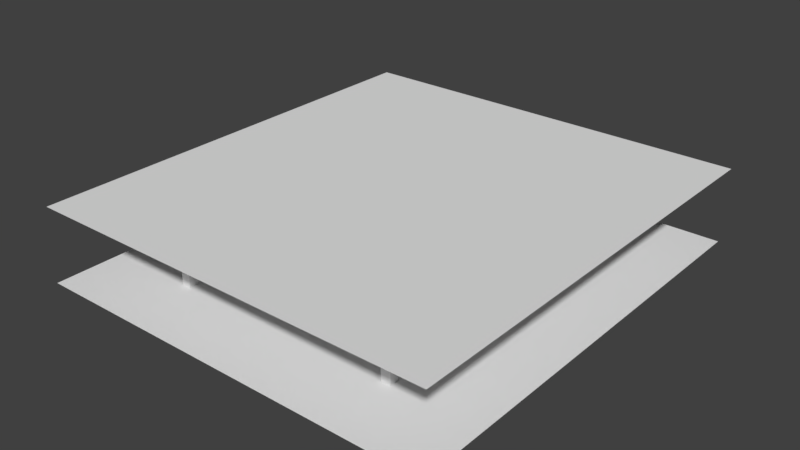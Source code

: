 # Source: testscene.blend  (saved by Blender 2.77.0; exported with 4.5.12 LTS)
import bpy
from mathutils import Matrix  # noqa: F401  (used for matrix-valued properties, if any)

bpy.ops.wm.read_factory_settings(use_empty=True)
scene = bpy.context.scene
scene.name = 'Scene'

# ---- collections
col_collection_1 = bpy.data.collections.new('Collection 1'); scene.collection.children.link(col_collection_1)

# ---- world
world_world = bpy.data.worlds.new('World'); scene.world = world_world
world_world.color = (0.05088, 0.05088, 0.05088)
world_world.use_sun_shadow = False
world_world.sun_shadow_jitter_overblur = 0.0
world_world.cycles.sampling_method = 'MANUAL'

# ---- meshes
me_plane_001 = bpy.data.meshes.new('Plane.001')
me_plane_001.from_pydata([(-11.25, -13.5, 0.0), (11.25, -13.5, 0.0), (-11.25, 13.5, 0.0), (11.25, 13.5, 0.0), (-6.494, -9.303, 0.01902), (-6.494, -9.303, 4.105), (-6.494, -8.719, 0.01902), (-6.494, -8.719, 4.105), (-5.968, -9.303, 0.01902), (-5.968, -9.303, 4.105), (-5.968, -8.719, 0.01902), (-5.968, -8.719, 4.105), (-6.494, -0.2748, 0.01902), (-6.494, -0.2748, 4.105), (-6.494, 0.3087, 0.01902), (-6.494, 0.3087, 4.105), (-5.968, -0.2748, 0.01902), (-5.968, -0.2748, 4.105), (-5.968, 0.3087, 0.01902), (-5.968, 0.3087, 4.105), (-6.494, 9.447, 0.01902), (-6.494, 9.447, 4.105), (-6.494, 10.03, 0.01902), (-6.494, 10.03, 4.105), (-5.968, 9.447, 0.01902), (-5.968, 9.447, 4.105), (-5.968, 10.03, 0.01902), (-5.968, 10.03, 4.105), (6.006, -9.303, 0.01902), (6.006, -9.303, 4.105), (6.006, -8.719, 0.01902), (6.006, -8.719, 4.105), (6.532, -9.303, 0.01902), (6.532, -9.303, 4.105), (6.532, -8.719, 0.01902), (6.532, -8.719, 4.105), (6.006, -0.2748, 0.01902), (6.006, -0.2748, 4.105), (6.006, 0.3087, 0.01902), (6.006, 0.3087, 4.105), (6.532, -0.2748, 0.01902), (6.532, -0.2748, 4.105), (6.532, 0.3087, 0.01902), (6.532, 0.3087, 4.105), (6.006, 9.447, 0.01902), (6.006, 9.447, 4.105), (6.006, 10.03, 0.01902), (6.006, 10.03, 4.105), (6.532, 9.447, 0.01902), (6.532, 9.447, 4.105), (6.532, 10.03, 0.01902), (6.532, 10.03, 4.105), (-11.12, -13.5, 4.125), (11.38, -13.5, 4.125), (-11.12, 13.5, 4.125), (11.38, 13.5, 4.125)], [], [(0, 1, 3, 2), (5, 7, 6, 4), (7, 11, 10, 6), (11, 9, 8, 10), (9, 5, 4, 8), (4, 6, 10, 8), (9, 11, 7, 5), (13, 15, 14, 12), (15, 19, 18, 14), (19, 17, 16, 18), (17, 13, 12, 16), (12, 14, 18, 16), (17, 19, 15, 13), (21, 23, 22, 20), (23, 27, 26, 22), (27, 25, 24, 26), (25, 21, 20, 24), (20, 22, 26, 24), (25, 27, 23, 21), (29, 31, 30, 28), (31, 35, 34, 30), (35, 33, 32, 34), (33, 29, 28, 32), (28, 30, 34, 32), (33, 35, 31, 29), (37, 39, 38, 36), (39, 43, 42, 38), (43, 41, 40, 42), (41, 37, 36, 40), (36, 38, 42, 40), (41, 43, 39, 37), (45, 47, 46, 44), (47, 51, 50, 46), (51, 49, 48, 50), (49, 45, 44, 48), (44, 46, 50, 48), (49, 51, 47, 45), (52, 54, 55, 53)])
me_plane_001.use_remesh_preserve_volume = False
me_plane_001.use_remesh_preserve_attributes = False
me_plane_001.use_mirror_vertex_groups = False
me_plane_001.update()

# ---- objects
ob_plane_001 = bpy.data.objects.new('Plane.001', me_plane_001)

# ---- transforms, parenting, visibility, modifiers, constraints
ob_plane_001.location = (0.0, 0.0, 0.0)
ob_plane_001.scale = (1.6, 1.44, 1.6)
ob_plane_001.lineart.crease_threshold = 0.0

# ---- collection membership
col_collection_1.objects.link(ob_plane_001)

# ---- scene / render settings (as saved in the file)
scene.frame_start = 1; scene.frame_end = 250; scene.frame_set(1)
scene.render.engine = 'BLENDER_EEVEE_NEXT'
scene.render.resolution_percentage = 50
scene.render.dither_intensity = 0.0
scene.cycles.use_denoising = False
scene.cycles.samples = 128
scene.cycles.sampling_pattern = 'TABULATED_SOBOL'
scene.cycles.light_sampling_threshold = 0.0
scene.cycles.use_adaptive_sampling = False
scene.cycles.use_light_tree = False
scene.cycles.blur_glossy = 0.0
scene.cycles.sample_clamp_indirect = 0.0
scene.view_settings.view_transform = 'Standard'
bpy.context.view_layer.update()

# ---- added for rendering (the .blend has no active camera and no usable light): camera, sun
cam_auto = bpy.data.cameras.new('AutoCamera')
cam_auto.lens = 50.0
cam_auto.sensor_width = 36.0
cam_auto.clip_end = 1000.0
ob_auto_camera = bpy.data.objects.new('AutoCamera', cam_auto)
scene.collection.objects.link(ob_auto_camera)
ob_auto_camera.location = (49.6289, -59.4347, 42.9232)
ob_auto_camera.rotation_euler = (1.09748, -7.21219e-08, 0.694738)
scene.camera = ob_auto_camera
light_auto_sun = bpy.data.lights.new('AutoSun', 'SUN')
light_auto_sun.energy = 3.0
light_auto_sun.angle = 0.0523599
ob_auto_sun = bpy.data.objects.new('AutoSun', light_auto_sun)
scene.collection.objects.link(ob_auto_sun)
ob_auto_sun.rotation_euler = (0.872665, 0.174533, 0.523599)
bpy.context.view_layer.update()
